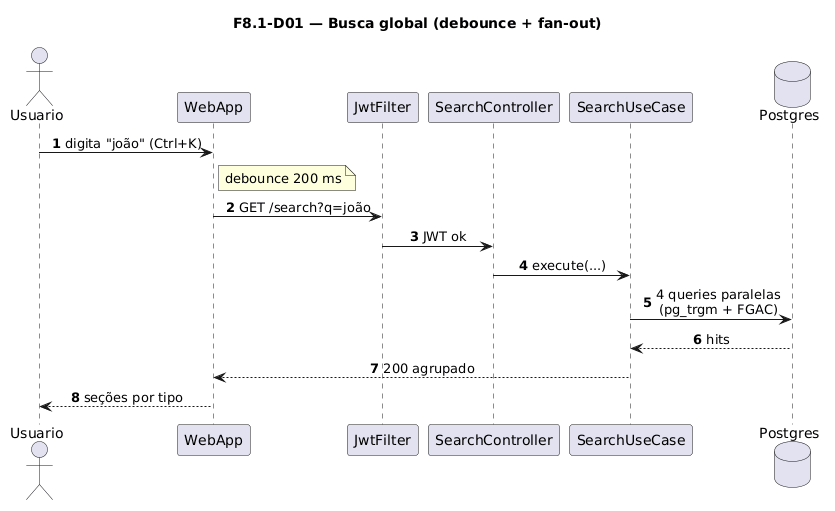

The diagram above was rendered by PlantUML. Its source (embedded in the PNG):
@startuml
title F8.1-D01 — Busca global (debounce + fan-out)
skinparam sequenceMessageAlign center
skinparam responseMessageBelowArrow true
skinparam maxMessageSize 220
autonumber

actor "Usuario" as User
participant "WebApp" as WebApp
participant "JwtFilter" as Jwt
participant "SearchController" as Ctrl
participant "SearchUseCase" as UC
database "Postgres" as Postgres

User -> WebApp: digita "joão" (Ctrl+K)
note right of WebApp
  debounce 200 ms
end note
WebApp -> Jwt: GET /search?q=joão
Jwt -> Ctrl: JWT ok
Ctrl -> UC: execute(...)
UC -> Postgres: 4 queries paralelas\n(pg_trgm + FGAC)
Postgres --> UC: hits
UC --> WebApp: 200 agrupado
WebApp --> User: seções por tipo
@enduml